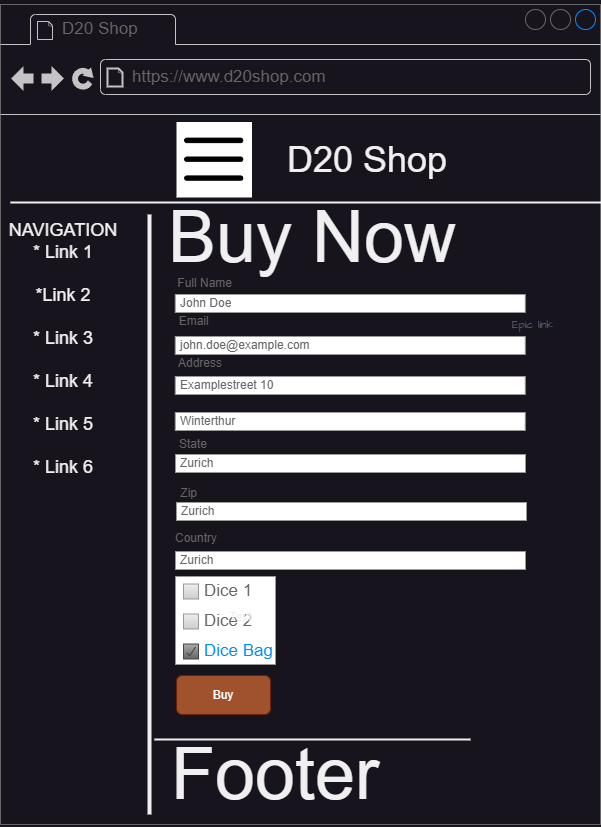

The diagram above was exported from draw.io. Its source (the exported page's mxGraphModel, read from the mxfile embedded in the PNG):
<mxGraphModel dx="6990" dy="5407" grid="1" gridSize="10" guides="1" tooltips="1" connect="1" arrows="1" fold="1" page="1" pageScale="1" pageWidth="1150" pageHeight="2000" math="0" shadow="0">
  <root>
    <mxCell id="0" />
    <mxCell id="1" parent="0" />
    <mxCell id="mEvDyRaZM-vbIgSLmZm1-1" value="" style="endArrow=none;html=1;rounded=0;exitX=1;exitY=1;exitDx=0;exitDy=0;exitPerimeter=0;entryX=1;entryY=0.001;entryDx=0;entryDy=0;entryPerimeter=0;" edge="1" parent="1">
      <mxGeometry width="50" height="50" relative="1" as="geometry">
        <mxPoint x="-2250" y="-2000" as="sourcePoint" />
        <mxPoint x="-2250" y="-3998" as="targetPoint" />
      </mxGeometry>
    </mxCell>
    <mxCell id="mEvDyRaZM-vbIgSLmZm1-2" value="" style="verticalLabelPosition=bottom;shadow=0;dashed=0;align=center;html=1;verticalAlign=top;strokeWidth=1;shape=mxgraph.mockup.markup.line;strokeColor=#999999;rounded=0;labelBackgroundColor=none;fillColor=#ffffff;fontFamily=Verdana;fontSize=12;fontColor=#000000;" vertex="1" parent="1">
      <mxGeometry x="-3172" y="-2010" width="922" height="20" as="geometry" />
    </mxCell>
    <mxCell id="k_EfbHflfzeg2nwxJaJv-1" value="" style="strokeWidth=1;shadow=0;dashed=0;align=center;html=1;shape=mxgraph.mockup.containers.browserWindow;rSize=0;strokeColor=#666666;mainText=,;recursiveResize=0;rounded=0;labelBackgroundColor=none;fontFamily=Verdana;fontSize=12;imageBackground=#ffffff;" vertex="1" parent="1">
      <mxGeometry x="-3520" y="-3990" width="600" height="820" as="geometry" />
    </mxCell>
    <mxCell id="k_EfbHflfzeg2nwxJaJv-2" value="D20 Shop" style="strokeWidth=1;shadow=0;dashed=0;align=center;html=1;shape=mxgraph.mockup.containers.anchor;fontSize=17;fontColor=#666666;align=left;" vertex="1" parent="k_EfbHflfzeg2nwxJaJv-1">
      <mxGeometry x="60" y="12" width="110" height="26" as="geometry" />
    </mxCell>
    <mxCell id="k_EfbHflfzeg2nwxJaJv-3" value="https://www.d20shop.com" style="strokeWidth=1;shadow=0;dashed=0;align=center;html=1;shape=mxgraph.mockup.containers.anchor;rSize=0;fontSize=17;fontColor=#666666;align=left;" vertex="1" parent="k_EfbHflfzeg2nwxJaJv-1">
      <mxGeometry x="130" y="60" width="250" height="26" as="geometry" />
    </mxCell>
    <mxCell id="k_EfbHflfzeg2nwxJaJv-4" value="" style="endArrow=none;html=1;rounded=0;" edge="1" parent="k_EfbHflfzeg2nwxJaJv-1" target="k_EfbHflfzeg2nwxJaJv-1">
      <mxGeometry width="50" height="50" relative="1" as="geometry">
        <mxPoint y="193" as="sourcePoint" />
        <mxPoint x="50" y="143" as="targetPoint" />
      </mxGeometry>
    </mxCell>
    <mxCell id="k_EfbHflfzeg2nwxJaJv-5" value="" style="line;strokeWidth=2;html=1;" vertex="1" parent="k_EfbHflfzeg2nwxJaJv-1">
      <mxGeometry x="10" y="193" width="1040" height="10" as="geometry" />
    </mxCell>
    <mxCell id="k_EfbHflfzeg2nwxJaJv-6" value="&lt;font style=&quot;font-size: 36px;&quot;&gt;D20 Shop&lt;/font&gt;" style="text;html=1;strokeColor=none;fillColor=none;align=center;verticalAlign=middle;whiteSpace=wrap;rounded=0;" vertex="1" parent="k_EfbHflfzeg2nwxJaJv-1">
      <mxGeometry x="262.5" y="126.75" width="207.5" height="57" as="geometry" />
    </mxCell>
    <mxCell id="k_EfbHflfzeg2nwxJaJv-7" value="" style="shape=image;html=1;verticalAlign=top;verticalLabelPosition=bottom;labelBackgroundColor=#ffffff;imageAspect=0;aspect=fixed;image=https://cdn3.iconfinder.com/data/icons/minimalisticons/28/burger-menu-1-128.png;fillColor=#FFFFFF;imageBackground=#ffffff;" vertex="1" parent="k_EfbHflfzeg2nwxJaJv-1">
      <mxGeometry x="176" y="117.5" width="75.5" height="75.5" as="geometry" />
    </mxCell>
    <mxCell id="k_EfbHflfzeg2nwxJaJv-8" value="" style="line;strokeWidth=4;direction=south;html=1;perimeter=backbonePerimeter;points=[];outlineConnect=0;" vertex="1" parent="k_EfbHflfzeg2nwxJaJv-1">
      <mxGeometry x="144" y="210" width="10" height="600" as="geometry" />
    </mxCell>
    <mxCell id="k_EfbHflfzeg2nwxJaJv-9" value="&lt;font style=&quot;font-size: 18px;&quot;&gt;NAVIGATION&lt;br&gt;* Link 1&lt;br&gt;&lt;br&gt;*Link 2&lt;br&gt;&lt;br&gt;* Link 3&lt;br&gt;&lt;br&gt;* Link 4&lt;br&gt;&lt;br&gt;* Link 5&lt;br&gt;&lt;br&gt;* Link 6&lt;/font&gt;" style="text;html=1;strokeColor=none;fillColor=none;align=center;verticalAlign=middle;whiteSpace=wrap;rounded=0;" vertex="1" parent="k_EfbHflfzeg2nwxJaJv-1">
      <mxGeometry x="10" y="330" width="106" height="30" as="geometry" />
    </mxCell>
    <mxCell id="k_EfbHflfzeg2nwxJaJv-10" value="&lt;font style=&quot;font-size: 72px;&quot;&gt;Buy Now&lt;/font&gt;" style="text;html=1;strokeColor=none;fillColor=none;align=center;verticalAlign=middle;whiteSpace=wrap;rounded=0;" vertex="1" parent="k_EfbHflfzeg2nwxJaJv-1">
      <mxGeometry x="-101" y="193" width="826" height="80" as="geometry" />
    </mxCell>
    <mxCell id="k_EfbHflfzeg2nwxJaJv-11" value="" style="line;strokeWidth=2;html=1;" vertex="1" parent="k_EfbHflfzeg2nwxJaJv-1">
      <mxGeometry x="154" y="730" width="316" height="10" as="geometry" />
    </mxCell>
    <mxCell id="k_EfbHflfzeg2nwxJaJv-12" value="&lt;font style=&quot;font-size: 72px;&quot;&gt;Footer&lt;/font&gt;" style="text;html=1;strokeColor=none;fillColor=none;align=center;verticalAlign=middle;whiteSpace=wrap;rounded=0;" vertex="1" parent="k_EfbHflfzeg2nwxJaJv-1">
      <mxGeometry x="150" y="730" width="250" height="80" as="geometry" />
    </mxCell>
    <mxCell id="k_EfbHflfzeg2nwxJaJv-13" value="City" style="strokeWidth=1;shadow=0;dashed=0;align=center;html=1;shape=mxgraph.mockup.forms.anchor;align=right;spacingRight=2;fontColor=#666666;" vertex="1" parent="k_EfbHflfzeg2nwxJaJv-1">
      <mxGeometry x="188.75" y="409" width="50" height="18" as="geometry" />
    </mxCell>
    <mxCell id="k_EfbHflfzeg2nwxJaJv-14" value="Zip" style="strokeWidth=1;shadow=0;dashed=0;align=center;html=1;shape=mxgraph.mockup.forms.anchor;align=right;spacingRight=2;fontColor=#666666;" vertex="1" parent="k_EfbHflfzeg2nwxJaJv-1">
      <mxGeometry x="160" y="480" width="40" height="18" as="geometry" />
    </mxCell>
    <mxCell id="k_EfbHflfzeg2nwxJaJv-15" value="Zurich" style="strokeWidth=1;shadow=0;dashed=0;align=center;html=1;shape=mxgraph.mockup.forms.rrect;fillColor=#ffffff;rSize=0;fontColor=#666666;align=left;spacingLeft=3;strokeColor=#999999;" vertex="1" parent="k_EfbHflfzeg2nwxJaJv-1">
      <mxGeometry x="176" y="498" width="350" height="18" as="geometry" />
    </mxCell>
    <mxCell id="k_EfbHflfzeg2nwxJaJv-16" value="Country" style="strokeWidth=1;shadow=0;dashed=0;align=center;html=1;shape=mxgraph.mockup.forms.anchor;align=right;spacingRight=2;fontColor=#666666;" vertex="1" parent="k_EfbHflfzeg2nwxJaJv-1">
      <mxGeometry x="170" y="525" width="50" height="18" as="geometry" />
    </mxCell>
    <mxCell id="k_EfbHflfzeg2nwxJaJv-17" value="Zurich" style="strokeWidth=1;shadow=0;dashed=0;align=center;html=1;shape=mxgraph.mockup.forms.rrect;fillColor=#ffffff;rSize=0;fontColor=#666666;align=left;spacingLeft=3;strokeColor=#999999;" vertex="1" parent="k_EfbHflfzeg2nwxJaJv-1">
      <mxGeometry x="175" y="547" width="350" height="18" as="geometry" />
    </mxCell>
    <mxCell id="k_EfbHflfzeg2nwxJaJv-18" value="Zurich" style="strokeWidth=1;shadow=0;dashed=0;align=center;html=1;shape=mxgraph.mockup.forms.rrect;fillColor=#ffffff;rSize=0;fontColor=#666666;align=left;spacingLeft=3;strokeColor=#999999;" vertex="1" parent="k_EfbHflfzeg2nwxJaJv-1">
      <mxGeometry x="175" y="450" width="350" height="18" as="geometry" />
    </mxCell>
    <mxCell id="k_EfbHflfzeg2nwxJaJv-19" value="" style="group" vertex="1" connectable="0" parent="k_EfbHflfzeg2nwxJaJv-1">
      <mxGeometry x="160" y="270" width="416" height="373" as="geometry" />
    </mxCell>
    <mxCell id="k_EfbHflfzeg2nwxJaJv-20" value="" style="group" vertex="1" connectable="0" parent="k_EfbHflfzeg2nwxJaJv-19">
      <mxGeometry width="414.75" height="373" as="geometry" />
    </mxCell>
    <mxCell id="k_EfbHflfzeg2nwxJaJv-21" value="Full Name" style="strokeWidth=1;shadow=0;dashed=0;align=center;html=1;shape=mxgraph.mockup.forms.anchor;align=right;spacingRight=2;fontColor=#666666;" vertex="1" parent="k_EfbHflfzeg2nwxJaJv-20">
      <mxGeometry x="24.75" width="50" height="18" as="geometry" />
    </mxCell>
    <mxCell id="k_EfbHflfzeg2nwxJaJv-22" value="John Doe" style="strokeWidth=1;shadow=0;dashed=0;align=center;html=1;shape=mxgraph.mockup.forms.rrect;fillColor=#ffffff;rSize=0;fontColor=#666666;align=left;spacingLeft=3;strokeColor=#999999;" vertex="1" parent="k_EfbHflfzeg2nwxJaJv-20">
      <mxGeometry x="14.75" y="20" width="350" height="18" as="geometry" />
    </mxCell>
    <mxCell id="k_EfbHflfzeg2nwxJaJv-23" value="Email&amp;nbsp;" style="strokeWidth=1;shadow=0;dashed=0;align=center;html=1;shape=mxgraph.mockup.forms.anchor;align=right;spacingRight=2;fontColor=#666666;" vertex="1" parent="k_EfbHflfzeg2nwxJaJv-20">
      <mxGeometry x="4.75" y="38" width="50" height="18" as="geometry" />
    </mxCell>
    <mxCell id="k_EfbHflfzeg2nwxJaJv-24" value="john.doe@example.com" style="strokeWidth=1;shadow=0;dashed=0;align=center;html=1;shape=mxgraph.mockup.forms.rrect;fillColor=#ffffff;rSize=0;fontColor=#666666;align=left;spacingLeft=3;strokeColor=#999999;" vertex="1" parent="k_EfbHflfzeg2nwxJaJv-20">
      <mxGeometry x="14.75" y="62" width="350" height="18" as="geometry" />
    </mxCell>
    <mxCell id="k_EfbHflfzeg2nwxJaJv-25" value="Address" style="strokeWidth=1;shadow=0;dashed=0;align=center;html=1;shape=mxgraph.mockup.forms.anchor;align=right;spacingRight=2;fontColor=#666666;" vertex="1" parent="k_EfbHflfzeg2nwxJaJv-20">
      <mxGeometry x="14.75" y="80" width="50" height="18" as="geometry" />
    </mxCell>
    <mxCell id="k_EfbHflfzeg2nwxJaJv-26" value="Examplestreet 10" style="strokeWidth=1;shadow=0;dashed=0;align=center;html=1;shape=mxgraph.mockup.forms.rrect;fillColor=#ffffff;rSize=0;fontColor=#666666;align=left;spacingLeft=3;strokeColor=#999999;" vertex="1" parent="k_EfbHflfzeg2nwxJaJv-20">
      <mxGeometry x="14.75" y="102" width="350" height="18" as="geometry" />
    </mxCell>
    <mxCell id="k_EfbHflfzeg2nwxJaJv-27" value="Winterthur" style="strokeWidth=1;shadow=0;dashed=0;align=center;html=1;shape=mxgraph.mockup.forms.rrect;fillColor=#ffffff;rSize=0;fontColor=#666666;align=left;spacingLeft=3;strokeColor=#999999;" vertex="1" parent="k_EfbHflfzeg2nwxJaJv-20">
      <mxGeometry x="14.75" y="138" width="350" height="18" as="geometry" />
    </mxCell>
    <mxCell id="k_EfbHflfzeg2nwxJaJv-28" value="State" style="strokeWidth=1;shadow=0;dashed=0;align=center;html=1;shape=mxgraph.mockup.forms.anchor;align=right;spacingRight=2;fontColor=#666666;" vertex="1" parent="k_EfbHflfzeg2nwxJaJv-20">
      <mxGeometry y="161" width="50" height="18" as="geometry" />
    </mxCell>
    <mxCell id="k_EfbHflfzeg2nwxJaJv-29" value="Buy" style="rounded=1;fillColor=#a0522d;strokeColor=#6D1F00;html=1;whiteSpace=wrap;fontColor=#ffffff;align=center;verticalAlign=middle;fontStyle=0;fontSize=12;sketch=0;" vertex="1" parent="k_EfbHflfzeg2nwxJaJv-1">
      <mxGeometry x="176" y="671" width="94" height="39" as="geometry" />
    </mxCell>
    <mxCell id="k_EfbHflfzeg2nwxJaJv-30" value="" style="strokeWidth=1;shadow=0;dashed=0;align=center;html=1;shape=mxgraph.mockup.forms.rrect;rSize=0;strokeColor=#999999;fillColor=#ffffff;recursiveResize=0;" vertex="1" parent="k_EfbHflfzeg2nwxJaJv-1">
      <mxGeometry x="175" y="572" width="100" height="88" as="geometry" />
    </mxCell>
    <mxCell id="k_EfbHflfzeg2nwxJaJv-31" value="Dice 1" style="strokeWidth=1;shadow=0;dashed=0;align=center;html=1;shape=mxgraph.mockup.forms.rrect;rSize=0;fillColor=#eeeeee;strokeColor=#999999;gradientColor=#cccccc;align=left;spacingLeft=4;fontSize=17;fontColor=#666666;labelPosition=right;" vertex="1" parent="k_EfbHflfzeg2nwxJaJv-30">
      <mxGeometry x="8" y="7.5" width="15" height="15" as="geometry" />
    </mxCell>
    <mxCell id="k_EfbHflfzeg2nwxJaJv-32" value="Dice 2" style="strokeWidth=1;shadow=0;dashed=0;align=center;html=1;shape=mxgraph.mockup.forms.rrect;rSize=0;fillColor=#eeeeee;strokeColor=#999999;gradientColor=#cccccc;align=left;spacingLeft=4;fontSize=17;fontColor=#666666;labelPosition=right;" vertex="1" parent="k_EfbHflfzeg2nwxJaJv-30">
      <mxGeometry x="8" y="37.5" width="15" height="15" as="geometry" />
    </mxCell>
    <mxCell id="k_EfbHflfzeg2nwxJaJv-33" value="Dice Bag" style="strokeWidth=1;shadow=0;dashed=0;align=center;html=1;shape=mxgraph.mockup.forms.checkbox;rSize=0;resizable=0;fillColor=#aaaaaa;strokeColor=#444444;gradientColor=#666666;align=left;spacingLeft=4;fontSize=17;fontColor=#008cff;labelPosition=right;" vertex="1" parent="k_EfbHflfzeg2nwxJaJv-30">
      <mxGeometry x="8" y="67.5" width="15" height="15" as="geometry" />
    </mxCell>
    <mxCell id="k_EfbHflfzeg2nwxJaJv-34" value="Epic link" style="html=1;fillColor=none;strokeColor=none;fontSize=11;align=left;fontColor=#596780;whiteSpace=wrap;sketch=1;hachureGap=4;pointerEvents=0;fontFamily=Architects Daughter;fontSource=https%3A%2F%2Ffonts.googleapis.com%2Fcss%3Ffamily%3DArchitects%2BDaughter;" vertex="1" parent="1">
      <mxGeometry x="-3010" y="-3680" width="150" height="20" as="geometry" />
    </mxCell>
    <mxCell id="k_EfbHflfzeg2nwxJaJv-35" value="Text" style="text;html=1;align=center;verticalAlign=middle;resizable=0;points=[];autosize=1;strokeColor=none;fillColor=none;" vertex="1" parent="1">
      <mxGeometry x="-3305" y="-3392" width="50" height="30" as="geometry" />
    </mxCell>
  </root>
</mxGraphModel>